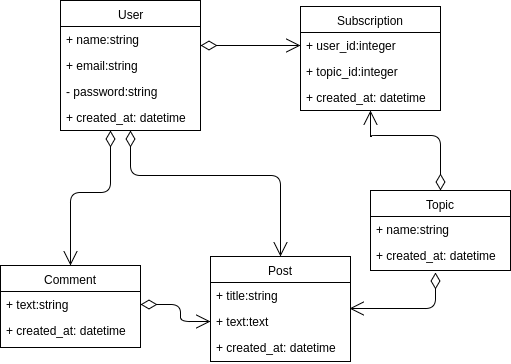

The diagram above was exported from draw.io. Its source (the exported page's mxGraphModel, read from the mxfile embedded in the PNG):
<mxGraphModel dx="872" dy="396" grid="1" gridSize="10" guides="1" tooltips="1" connect="1" arrows="1" fold="1" page="1" pageScale="1" pageWidth="850" pageHeight="1100" background="#ffffff" math="0" shadow="0">
  <root>
    <mxCell id="0" />
    <mxCell id="1" parent="0" />
    <mxCell id="6" value="User" style="swimlane;html=1;fontStyle=0;childLayout=stackLayout;horizontal=1;startSize=26;fillColor=none;horizontalStack=0;resizeParent=1;resizeLast=0;collapsible=1;marginBottom=0;swimlaneFillColor=#ffffff;" vertex="1" parent="1">
      <mxGeometry x="80" y="115" width="140" height="130" as="geometry" />
    </mxCell>
    <mxCell id="7" value="+ name:string&lt;div&gt;&lt;br&gt;&lt;/div&gt;" style="text;html=1;strokeColor=none;fillColor=none;align=left;verticalAlign=top;spacingLeft=4;spacingRight=4;whiteSpace=wrap;overflow=hidden;rotatable=0;points=[[0,0.5],[1,0.5]];portConstraint=eastwest;" vertex="1" parent="6">
      <mxGeometry y="26" width="140" height="26" as="geometry" />
    </mxCell>
    <mxCell id="8" value="+ email:string" style="text;html=1;strokeColor=none;fillColor=none;align=left;verticalAlign=top;spacingLeft=4;spacingRight=4;whiteSpace=wrap;overflow=hidden;rotatable=0;points=[[0,0.5],[1,0.5]];portConstraint=eastwest;" vertex="1" parent="6">
      <mxGeometry y="52" width="140" height="26" as="geometry" />
    </mxCell>
    <mxCell id="9" value="- password:string" style="text;html=1;strokeColor=none;fillColor=none;align=left;verticalAlign=top;spacingLeft=4;spacingRight=4;whiteSpace=wrap;overflow=hidden;rotatable=0;points=[[0,0.5],[1,0.5]];portConstraint=eastwest;" vertex="1" parent="6">
      <mxGeometry y="78" width="140" height="26" as="geometry" />
    </mxCell>
    <mxCell id="41" value="+ created_at: datetime" style="text;html=1;strokeColor=none;fillColor=none;align=left;verticalAlign=top;spacingLeft=4;spacingRight=4;whiteSpace=wrap;overflow=hidden;rotatable=0;points=[[0,0.5],[1,0.5]];portConstraint=eastwest;" vertex="1" parent="6">
      <mxGeometry y="104" width="140" height="26" as="geometry" />
    </mxCell>
    <mxCell id="10" value="Topic" style="swimlane;html=1;fontStyle=0;childLayout=stackLayout;horizontal=1;startSize=26;fillColor=none;horizontalStack=0;resizeParent=1;resizeLast=0;collapsible=1;marginBottom=0;swimlaneFillColor=#ffffff;" vertex="1" parent="1">
      <mxGeometry x="390" y="305" width="140" height="80" as="geometry">
        <mxRectangle x="321" y="252" width="60" height="26" as="alternateBounds" />
      </mxGeometry>
    </mxCell>
    <mxCell id="11" value="+ name:string" style="text;html=1;strokeColor=none;fillColor=none;align=left;verticalAlign=top;spacingLeft=4;spacingRight=4;whiteSpace=wrap;overflow=hidden;rotatable=0;points=[[0,0.5],[1,0.5]];portConstraint=eastwest;" vertex="1" parent="10">
      <mxGeometry y="26" width="140" height="26" as="geometry" />
    </mxCell>
    <mxCell id="40" value="+ created_at: datetime" style="text;html=1;strokeColor=none;fillColor=none;align=left;verticalAlign=top;spacingLeft=4;spacingRight=4;whiteSpace=wrap;overflow=hidden;rotatable=0;points=[[0,0.5],[1,0.5]];portConstraint=eastwest;" vertex="1" parent="10">
      <mxGeometry y="52" width="140" height="26" as="geometry" />
    </mxCell>
    <mxCell id="14" value="Comment" style="swimlane;html=1;fontStyle=0;childLayout=stackLayout;horizontal=1;startSize=26;fillColor=none;horizontalStack=0;resizeParent=1;resizeLast=0;collapsible=1;marginBottom=0;swimlaneFillColor=#ffffff;" vertex="1" parent="1">
      <mxGeometry x="20" y="380" width="140" height="82" as="geometry" />
    </mxCell>
    <mxCell id="15" value="+ text:string" style="text;html=1;strokeColor=none;fillColor=none;align=left;verticalAlign=top;spacingLeft=4;spacingRight=4;whiteSpace=wrap;overflow=hidden;rotatable=0;points=[[0,0.5],[1,0.5]];portConstraint=eastwest;" vertex="1" parent="14">
      <mxGeometry y="26" width="140" height="26" as="geometry" />
    </mxCell>
    <mxCell id="17" value="+ created_at: datetime" style="text;html=1;strokeColor=none;fillColor=none;align=left;verticalAlign=top;spacingLeft=4;spacingRight=4;whiteSpace=wrap;overflow=hidden;rotatable=0;points=[[0,0.5],[1,0.5]];portConstraint=eastwest;" vertex="1" parent="14">
      <mxGeometry y="52" width="140" height="26" as="geometry" />
    </mxCell>
    <mxCell id="18" value="Post" style="swimlane;html=1;fontStyle=0;childLayout=stackLayout;horizontal=1;startSize=26;fillColor=none;horizontalStack=0;resizeParent=1;resizeLast=0;collapsible=1;marginBottom=0;swimlaneFillColor=#ffffff;" vertex="1" parent="1">
      <mxGeometry x="230" y="371" width="140" height="105" as="geometry" />
    </mxCell>
    <mxCell id="19" value="+ title:string" style="text;html=1;strokeColor=none;fillColor=none;align=left;verticalAlign=top;spacingLeft=4;spacingRight=4;whiteSpace=wrap;overflow=hidden;rotatable=0;points=[[0,0.5],[1,0.5]];portConstraint=eastwest;" vertex="1" parent="18">
      <mxGeometry y="26" width="140" height="26" as="geometry" />
    </mxCell>
    <mxCell id="20" value="+ text:text" style="text;html=1;strokeColor=none;fillColor=none;align=left;verticalAlign=top;spacingLeft=4;spacingRight=4;whiteSpace=wrap;overflow=hidden;rotatable=0;points=[[0,0.5],[1,0.5]];portConstraint=eastwest;" vertex="1" parent="18">
      <mxGeometry y="52" width="140" height="26" as="geometry" />
    </mxCell>
    <mxCell id="38" value="+ created_at: datetime" style="text;html=1;strokeColor=none;fillColor=none;align=left;verticalAlign=top;spacingLeft=4;spacingRight=4;whiteSpace=wrap;overflow=hidden;rotatable=0;points=[[0,0.5],[1,0.5]];portConstraint=eastwest;" vertex="1" parent="18">
      <mxGeometry y="78" width="140" height="26" as="geometry" />
    </mxCell>
    <mxCell id="22" value="Subscription" style="swimlane;html=1;fontStyle=0;childLayout=stackLayout;horizontal=1;startSize=26;fillColor=none;horizontalStack=0;resizeParent=1;resizeLast=0;collapsible=1;marginBottom=0;swimlaneFillColor=#ffffff;" vertex="1" parent="1">
      <mxGeometry x="320" y="121" width="140" height="104" as="geometry" />
    </mxCell>
    <mxCell id="23" value="+ user_id:integer" style="text;html=1;strokeColor=none;fillColor=none;align=left;verticalAlign=top;spacingLeft=4;spacingRight=4;whiteSpace=wrap;overflow=hidden;rotatable=0;points=[[0,0.5],[1,0.5]];portConstraint=eastwest;" vertex="1" parent="22">
      <mxGeometry y="26" width="140" height="26" as="geometry" />
    </mxCell>
    <mxCell id="24" value="+ topic_id:integer" style="text;html=1;strokeColor=none;fillColor=none;align=left;verticalAlign=top;spacingLeft=4;spacingRight=4;whiteSpace=wrap;overflow=hidden;rotatable=0;points=[[0,0.5],[1,0.5]];portConstraint=eastwest;" vertex="1" parent="22">
      <mxGeometry y="52" width="140" height="26" as="geometry" />
    </mxCell>
    <mxCell id="39" value="+ created_at: datetime" style="text;html=1;strokeColor=none;fillColor=none;align=left;verticalAlign=top;spacingLeft=4;spacingRight=4;whiteSpace=wrap;overflow=hidden;rotatable=0;points=[[0,0.5],[1,0.5]];portConstraint=eastwest;" vertex="1" parent="22">
      <mxGeometry y="78" width="140" height="26" as="geometry" />
    </mxCell>
    <mxCell id="33" value="" style="endArrow=open;html=1;endSize=12;startArrow=diamondThin;startSize=14;startFill=0;edgeStyle=orthogonalEdgeStyle;align=left;verticalAlign=bottom;entryX=0;entryY=0.5;" edge="1" parent="1" target="23">
      <mxGeometry x="0.3548" relative="1" as="geometry">
        <mxPoint x="220" y="160" as="sourcePoint" />
        <mxPoint x="300" y="160" as="targetPoint" />
        <Array as="points" />
        <mxPoint as="offset" />
      </mxGeometry>
    </mxCell>
    <mxCell id="34" value="" style="endArrow=open;html=1;endSize=12;startArrow=diamondThin;startSize=14;startFill=0;edgeStyle=orthogonalEdgeStyle;align=left;verticalAlign=bottom;exitX=0.5;exitY=0;entryX=0.5;entryY=1;" edge="1" parent="1" source="10" target="22">
      <mxGeometry x="0.4026" y="-10" relative="1" as="geometry">
        <mxPoint x="391" y="253" as="sourcePoint" />
        <mxPoint x="440" y="251" as="targetPoint" />
        <Array as="points">
          <mxPoint x="460" y="250" />
          <mxPoint x="391" y="250" />
          <mxPoint x="391" y="251" />
          <mxPoint x="390" y="251" />
        </Array>
        <mxPoint as="offset" />
      </mxGeometry>
    </mxCell>
    <mxCell id="36" value="" style="endArrow=open;html=1;endSize=12;startArrow=diamondThin;startSize=14;startFill=0;edgeStyle=orthogonalEdgeStyle;align=left;verticalAlign=bottom;entryX=0.5;entryY=0;exitX=0.5;exitY=1;" edge="1" parent="1" source="6" target="18">
      <mxGeometry x="-1" y="3" relative="1" as="geometry">
        <mxPoint x="140" y="290" as="sourcePoint" />
        <mxPoint x="300" y="290" as="targetPoint" />
        <Array as="points">
          <mxPoint x="150" y="290" />
          <mxPoint x="300" y="290" />
        </Array>
      </mxGeometry>
    </mxCell>
    <mxCell id="42" value="" style="endArrow=open;html=1;endSize=12;startArrow=diamondThin;startSize=14;startFill=0;edgeStyle=orthogonalEdgeStyle;align=left;verticalAlign=bottom;entryX=0.5;entryY=0;exitX=0.357;exitY=1.115;exitPerimeter=0;" edge="1" parent="1" target="14">
      <mxGeometry x="-1" y="3" relative="1" as="geometry">
        <mxPoint x="130" y="245" as="sourcePoint" />
        <mxPoint x="110" y="365" as="targetPoint" />
        <Array as="points">
          <mxPoint x="130" y="307" />
          <mxPoint x="90" y="307" />
        </Array>
      </mxGeometry>
    </mxCell>
    <mxCell id="45" value="" style="endArrow=open;html=1;endSize=12;startArrow=diamondThin;startSize=14;startFill=0;edgeStyle=orthogonalEdgeStyle;align=left;verticalAlign=bottom;entryX=0;entryY=0.5;exitX=1;exitY=0.5;" edge="1" parent="1" source="15" target="20">
      <mxGeometry x="-0.7701" y="19" relative="1" as="geometry">
        <mxPoint x="130" y="350" as="sourcePoint" />
        <mxPoint x="290" y="350" as="targetPoint" />
        <Array as="points">
          <mxPoint x="200" y="419" />
          <mxPoint x="200" y="436" />
        </Array>
        <mxPoint as="offset" />
      </mxGeometry>
    </mxCell>
    <mxCell id="46" value="" style="endArrow=open;html=1;endSize=12;startArrow=diamondThin;startSize=14;startFill=0;edgeStyle=orthogonalEdgeStyle;align=left;verticalAlign=bottom;exitX=0.507;exitY=1.154;exitPerimeter=0;entryX=1.036;entryY=0;entryPerimeter=0;" edge="1" parent="1">
      <mxGeometry x="-1" y="3" relative="1" as="geometry">
        <mxPoint x="455" y="387" as="sourcePoint" />
        <mxPoint x="369" y="423" as="targetPoint" />
        <Array as="points">
          <mxPoint x="455" y="423" />
        </Array>
      </mxGeometry>
    </mxCell>
  </root>
</mxGraphModel>